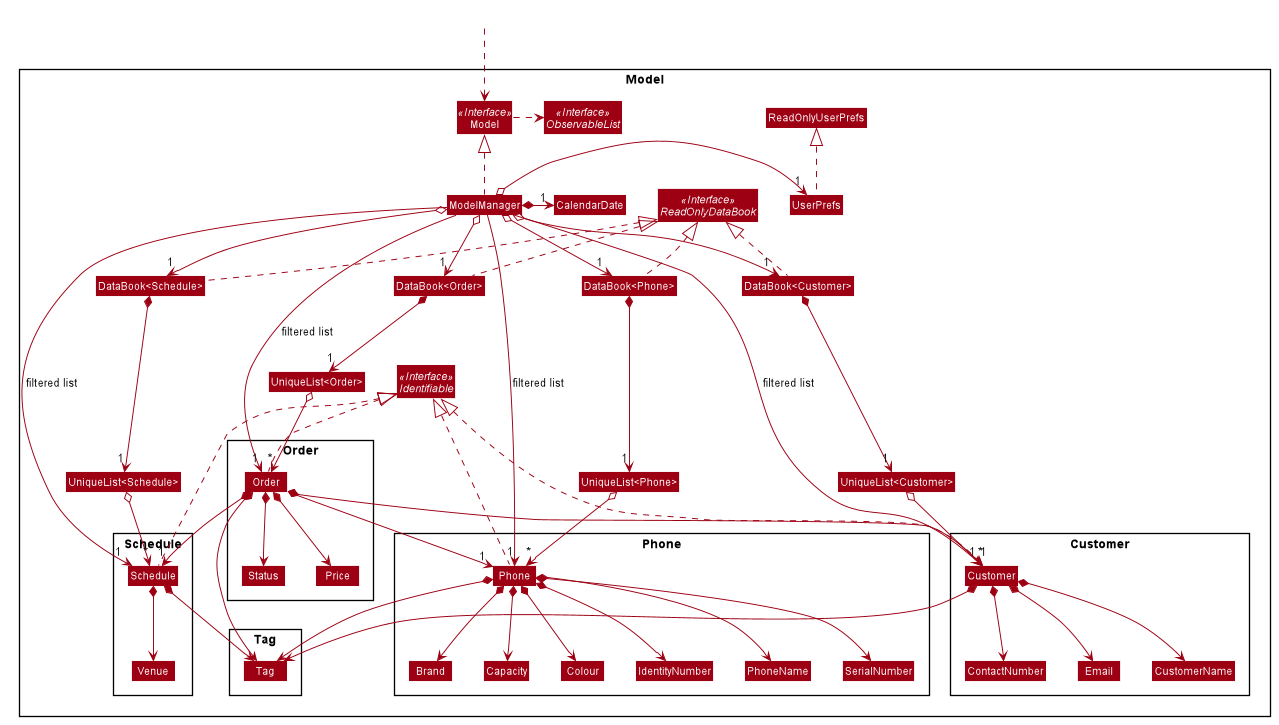

The diagram above was rendered by PlantUML. Its source (embedded in the PNG):
@startuml








skinparam BackgroundColor #FFFFFFF

skinparam Shadowing false

skinparam Class {
    FontColor #FFFFFF
    BorderThickness 1
    BorderColor #FFFFFF
    StereotypeFontColor #FFFFFF
    FontName Arial
}

skinparam Actor {
    BorderColor #000000
    Color #000000
    FontName Arial
}

skinparam Sequence {
    MessageAlign center
    BoxFontSize 15
    BoxPadding 0
    BoxFontColor #FFFFFF
    FontName Arial
}

skinparam Participant {
    FontColor #FFFFFFF
    Padding 20
}

skinparam MinClassWidth 50
skinparam ParticipantPadding 10
skinparam Shadowing false
skinparam DefaultTextAlignment center
skinparam packageStyle Rectangle

hide footbox
hide members
hide circle
skinparam arrowThickness 1.1
skinparam arrowColor #9D0012
skinparam classBackgroundColor #9D0012

Package Model <<Rectangle>> {
Interface ReadOnlyDataBook <<Interface>>
Interface Model <<Interface>>
Interface ObservableList <<Interface>>
Interface Identifiable <<Interface>>
Class Model
Class ModelManager
Class UserPrefs
Class CalendarDate
Class ReadOnlyUserPrefs
Class "DataBook<Phone>"
Class "UniqueList<Phone>"
Class "DataBook<Order>"
Class "UniqueList<Order>"
Class "DataBook<Customer>"
Class "UniqueList<Customer>"
Class "DataBook<Schedule>"
Class "UniqueList<Schedule>"

Package Phone {
Class Phone
Class Brand
Class Capacity
Class Colour
Class IdentityNumber
Class PhoneName
Class SerialNumber
}

Package Order {
Class Order
Class Price
Class Status
}

Package Customer {
Class Customer
Class ContactNumber
Class Email
Class CustomerName
}

Package Schedule {
Class Schedule
Class Venue
}

Package Tag {
Class Tag
}
}

Class HiddenOutside #FFFFFF
HiddenOutside ..> Model

"DataBook<Phone>" .up.|> ReadOnlyDataBook
"DataBook<Order>" .up.|> ReadOnlyDataBook
"DataBook<Customer>" .up.|> ReadOnlyDataBook
"DataBook<Schedule>" .up.|> ReadOnlyDataBook

ModelManager .up.|> Model
Model .right.> ObservableList
ModelManager *-right-> "1" CalendarDate
ModelManager o--> "1" "DataBook<Phone>"
ModelManager o--> "1" "DataBook<Order>"
ModelManager o--> "1" "DataBook<Customer>"
ModelManager o--> "1" "DataBook<Schedule>"
ModelManager o-left-> "1" UserPrefs
UserPrefs .up.|> ReadOnlyUserPrefs


Phone .up.|> Identifiable
Order .up.|> Identifiable
Customer .up.|> Identifiable
Schedule .up.|> Identifiable

"DataBook<Phone>" *--> "1" "UniqueList<Phone>"
"UniqueList<Phone>" o--> "*" Phone
Phone *--> PhoneName
Phone *--> IdentityNumber
Phone *--> SerialNumber
Phone *--> Capacity
Phone *--> Colour
Phone *--> Brand
Phone *--> Tag

"DataBook<Order>" *--> "1" "UniqueList<Order>"
"UniqueList<Order>" o--> "*" Order
Order *--> "1" Phone
Order *--> "1" Customer
Order *--> "1" Schedule
Order *--> Price
Order *--> Status
Order *--> Tag

"DataBook<Customer>" *--> "1" "UniqueList<Customer>"
"UniqueList<Customer>" o--> "*" Customer
Customer *--> ContactNumber
Customer *--> CustomerName
Customer *--> Email
Customer *--> Tag

"DataBook<Schedule>" *--> "1" "UniqueList<Schedule>"
"UniqueList<Schedule>" o--> "*" Schedule
Schedule *--> Venue
Schedule *--> Tag

ModelManager --> "1" Phone : filtered list
ModelManager --> "1" Customer : filtered list
ModelManager --> "1" Order : filtered list
ModelManager --> "1" Schedule : filtered list
@enduml